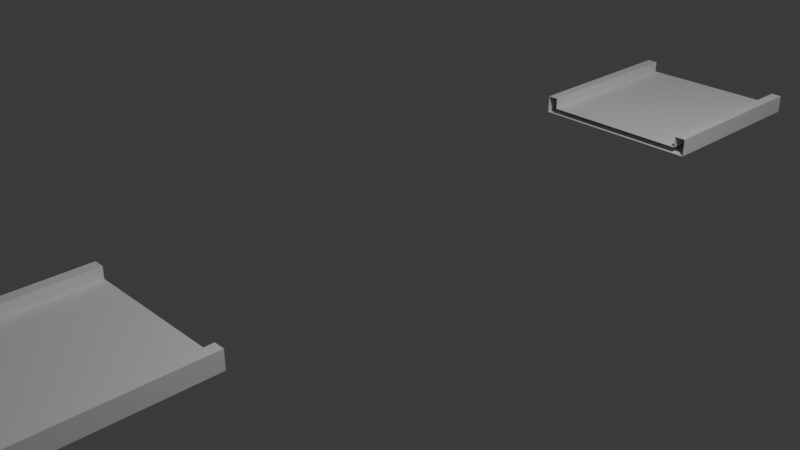 # Source: spgap5.blend  (saved by Blender 4.4.32; exported with 4.5.12 LTS)
import bpy
from mathutils import Matrix  # noqa: F401  (used for matrix-valued properties, if any)

bpy.ops.wm.read_factory_settings(use_empty=True)
scene = bpy.context.scene
scene.name = 'Scene'

# ---- collections
col_collection = bpy.data.collections.new('Collection'); scene.collection.children.link(col_collection)

# ---- world
world_world = bpy.data.worlds.new('World'); scene.world = world_world
world_world.use_nodes = True; world_world.node_tree.nodes.clear()
_N = world_world.node_tree.nodes; _L = world_world.node_tree.links
n0 = _N.new('ShaderNodeOutputWorld'); n0.name = 'World Output'; n0.location = (300, 300)
n1 = _N.new('ShaderNodeBackground'); n1.name = 'Background'; n1.location = (10, 300)
n1.inputs[0].default_value = (0.05088, 0.05088, 0.05088, 1.0)
_L.new(n1.outputs[0], n0.inputs[0])
n0.is_active_output = True
world_world.color = (0.05088, 0.05088, 0.05088)
world_world.sun_shadow_jitter_overblur = 0.0

# ---- cameras
cam_camera = bpy.data.cameras.new('Camera')
cam_camera.clip_end = 100.0
cam_camera.ortho_scale = 7.314

# ---- lights
light_light = bpy.data.lights.new('Light', 'POINT')
light_light.energy = 1000.0
light_light.shadow_soft_size = 0.1

# ---- meshes
me_cube_001 = bpy.data.meshes.new('Cube.001')
me_cube_001.from_pydata([(-1.0, -1.0, -1.0), (-1.0, -1.0, 1.0), (-1.0, 1.0, -1.0), (-1.0, 1.0, 1.0), (1.0, -1.0, -1.0), (1.0, -1.0, 1.0), (1.0, 1.0, -1.0), (1.0, 1.0, 1.0), (0.0, 1.0, -1.0), (0.0, 1.0, 1.0), (0.0, -1.0, -1.0), (0.0, -1.0, 1.0), (-0.5, 1.0, -1.0), (-0.5, -1.0, 1.0), (-0.5, 1.0, 1.0), (-0.5, -1.0, -1.0), (0.5, 1.0, 1.0), (0.5, -1.0, -1.0), (0.5, 1.0, -1.0), (0.5, -1.0, 1.0), (-0.75, 1.0, -1.0), (-0.75, -1.0, 1.0), (-0.75, 1.0, 1.0), (-0.75, -1.0, -1.0), (0.75, 1.0, 1.0), (0.75, -1.0, -1.0), (0.75, 1.0, -1.0), (0.75, -1.0, 1.0), (-0.875, 1.0, -1.0), (-0.875, -1.0, 1.0), (-0.875, 1.0, 1.0), (-0.875, -1.0, -1.0), (0.875, 1.0, 1.0), (0.875, -1.0, -1.0), (0.875, 1.0, -1.0), (0.875, -1.0, 1.0), (-1.0, -1.0, -4.534), (-1.0, 1.0, -4.534), (1.0, -1.0, -4.534), (1.0, 1.0, -4.534), (-0.875, 1.0, -4.534), (-0.875, -1.0, -4.534), (0.875, -1.0, -4.534), (0.875, 1.0, -4.534), (-1.0, 0.7493, 1.0), (1.0, 0.7493, -1.0), (1.0, 0.7493, -4.534), (-1.0, 0.7493, -1.0), (1.0, 0.7493, 1.0), (0.0, 0.7493, 1.0), (0.0, 0.7493, -1.0), (-0.5, 0.7493, -1.0), (-0.5, 0.7493, 1.0), (0.5, 0.7493, 1.0), (0.5, 0.7493, -1.0), (-0.75, 0.7493, -1.0), (-0.75, 0.7493, 1.0), (0.75, 0.7493, 1.0), (0.75, 0.7493, -1.0), (-0.875, 0.7493, -1.0), (-0.875, 0.7493, 1.0), (0.875, 0.7493, 1.0), (0.875, 0.7493, -1.0), (-1.0, 0.7493, -4.534), (-0.875, 0.7493, -4.534), (0.875, 0.7493, -4.534), (-1.0, -0.5019, -1.0), (1.0, -0.5019, 1.0), (0.0, -0.5019, 1.0), (0.0, -0.5019, -1.0), (-0.5, -0.5019, -1.0), (-0.5, -0.5019, 1.0), (0.5, -0.5019, 1.0), (0.5, -0.5019, -1.0), (-0.75, -0.5019, -1.0), (-0.75, -0.5019, 1.0), (0.75, -0.5019, 1.0), (0.75, -0.5019, -1.0), (-0.875, -0.5019, -1.0), (-0.875, -0.5019, 1.0), (0.875, -0.5019, 1.0), (0.875, -0.5019, -1.0), (-1.0, -0.5019, -4.534), (-0.875, -0.5019, -4.534), (0.875, -0.5019, -4.534), (-1.0, -0.5019, 1.0), (1.0, -0.5019, -1.0), (1.0, -0.5019, -4.534), (-1.0, 0.6246, -1.0), (1.0, 0.6246, 1.0), (0.0, 0.6246, 1.0), (0.0, 0.6246, -1.0), (-0.5, 0.6246, -1.0), (-0.5, 0.6246, 1.0), (0.5, 0.6246, 1.0), (0.5, 0.6246, -1.0), (-0.75, 0.6246, -1.0), (-0.75, 0.6246, 1.0), (0.75, 0.6246, 1.0), (0.75, 0.6246, -1.0), (-0.875, 0.6246, -1.0), (-0.875, 0.6246, 1.0), (0.875, 0.6246, 1.0), (0.875, 0.6246, -1.0), (-1.0, 0.6246, -4.534), (-0.875, 0.6246, -4.534), (0.875, 0.6246, -4.534), (-1.0, 0.6246, 1.0), (1.0, 0.6246, -1.0), (1.0, 0.6246, -4.534)], [], [(47, 44, 3, 2), (34, 32, 7, 6), (86, 67, 5, 4), (31, 29, 1, 0), (2, 28, 40, 37), (79, 85, 1, 29), (72, 68, 11, 19), (70, 69, 10, 15), (17, 19, 11, 10), (12, 14, 9, 8), (20, 22, 14, 12), (74, 70, 15, 23), (68, 71, 13, 11), (10, 11, 13, 15), (25, 27, 19, 17), (76, 72, 19, 27), (69, 73, 17, 10), (8, 9, 16, 18), (78, 74, 23, 31), (28, 30, 22, 20), (71, 75, 21, 13), (15, 13, 21, 23), (80, 76, 27, 35), (33, 35, 27, 25), (73, 77, 25, 17), (18, 16, 24, 26), (2, 3, 30, 28), (4, 33, 42, 38), (75, 79, 29, 21), (23, 21, 29, 31), (4, 5, 35, 33), (67, 80, 35, 5), (77, 81, 33, 25), (26, 24, 32, 34), (84, 87, 38, 42), (82, 83, 41, 36), (78, 31, 41, 83), (62, 34, 43, 65), (31, 0, 36, 41), (47, 2, 37, 63), (34, 6, 39, 43), (86, 4, 38, 87), (6, 45, 46, 39), (28, 59, 64, 40), (37, 40, 64, 63), (43, 39, 46, 65), (26, 34, 62, 58), (7, 32, 61, 48), (22, 30, 60, 56), (18, 26, 58, 54), (32, 24, 57, 61), (14, 22, 56, 52), (28, 20, 55, 59), (8, 18, 54, 50), (24, 16, 53, 57), (9, 14, 52, 49), (20, 12, 51, 55), (12, 8, 50, 51), (16, 9, 49, 53), (30, 3, 44, 60), (6, 7, 48, 45), (88, 47, 63, 104), (103, 62, 65, 106), (88, 107, 44, 47), (0, 1, 85, 66), (33, 81, 84, 42), (0, 66, 82, 36), (45, 108, 109, 46), (59, 100, 105, 64), (63, 64, 105, 104), (65, 46, 109, 106), (58, 62, 103, 99), (48, 61, 102, 89), (56, 60, 101, 97), (54, 58, 99, 95), (61, 57, 98, 102), (52, 56, 97, 93), (59, 55, 96, 100), (50, 54, 95, 91), (57, 53, 94, 98), (49, 52, 93, 90), (55, 51, 92, 96), (51, 50, 91, 92), (53, 49, 90, 94), (60, 44, 107, 101), (45, 48, 89, 108)])
_uv = me_cube_001.uv_layers.new(name='UVMap')
_uv.uv.foreach_set('vector', [0.375, 0.2187, 0.625, 0.2187, 0.625, 0.25, 0.375, 0.25, 0.375, 0.4844, 0.625, 0.4844, 0.625, 0.5, 0.375, 0.5, 0.375, 0.6877, 0.625, 0.6877, 0.625, 0.75, 0.375, 0.75, 0.375, 0.9844, 0.625, 0.9844, 0.625, 1.0, 0.375, 1.0, 0.375, 0.25, 0.375, 0.2656, 0.375, 0.2656, 0.375, 0.25, 0.8594, 0.6877, 0.875, 0.6877, 0.875, 0.75, 0.8594, 0.75, 0.6875, 0.6877, 0.75, 0.6877, 0.75, 0.75, 0.6875, 0.75, 0.1875, 0.6877, 0.25, 0.6877, 0.25, 0.75, 0.1875, 0.75, 0.375, 0.8125, 0.625, 0.8125, 0.625, 0.875, 0.375, 0.875, 0.375, 0.3125, 0.625, 0.3125, 0.625, 0.375, 0.375, 0.375, 0.375, 0.2812, 0.625, 0.2812, 0.625, 0.3125, 0.375, 0.3125, 0.1562, 0.6877, 0.1875, 0.6877, 0.1875, 0.75, 0.1562, 0.75, 0.75, 0.6877, 0.8125, 0.6877, 0.8125, 0.75, 0.75, 0.75, 0.375, 0.875, 0.625, 0.875, 0.625, 0.9375, 0.375, 0.9375, 0.375, 0.7812, 0.625, 0.7812, 0.625, 0.8125, 0.375, 0.8125, 0.6562, 0.6877, 0.6875, 0.6877, 0.6875, 0.75, 0.6562, 0.75, 0.25, 0.6877, 0.3125, 0.6877, 0.3125, 0.75, 0.25, 0.75, 0.375, 0.375, 0.625, 0.375, 0.625, 0.4375, 0.375, 0.4375, 0.1406, 0.6877, 0.1562, 0.6877, 0.1562, 0.75, 0.1406, 0.75, 0.375, 0.2656, 0.625, 0.2656, 0.625, 0.2812, 0.375, 0.2812, 0.8125, 0.6877, 0.8438, 0.6877, 0.8438, 0.75, 0.8125, 0.75, 0.375, 0.9375, 0.625, 0.9375, 0.625, 0.9688, 0.375, 0.9688, 0.6406, 0.6877, 0.6562, 0.6877, 0.6562, 0.75, 0.6406, 0.75, 0.375, 0.7656, 0.625, 0.7656, 0.625, 0.7812, 0.375, 0.7812, 0.3125, 0.6877, 0.3438, 0.6877, 0.3438, 0.75, 0.3125, 0.75, 0.375, 0.4375, 0.625, 0.4375, 0.625, 0.4688, 0.375, 0.4688, 0.375, 0.25, 0.625, 0.25, 0.625, 0.2656, 0.375, 0.2656, 0.375, 0.75, 0.375, 0.7656, 0.375, 0.7656, 0.375, 0.75, 0.8438, 0.6877, 0.8594, 0.6877, 0.8594, 0.75, 0.8438, 0.75, 0.375, 0.9688, 0.625, 0.9688, 0.625, 0.9844, 0.375, 0.9844, 0.375, 0.75, 0.625, 0.75, 0.625, 0.7656, 0.375, 0.7656, 0.625, 0.6877, 0.6406, 0.6877, 0.6406, 0.75, 0.625, 0.75, 0.3438, 0.6877, 0.3594, 0.6877, 0.3594, 0.75, 0.3438, 0.75, 0.375, 0.4688, 0.625, 0.4688, 0.625, 0.4844, 0.375, 0.4844, 0.3594, 0.6877, 0.375, 0.6877, 0.375, 0.75, 0.3594, 0.75, 0.125, 0.6877, 0.1406, 0.6877, 0.1406, 0.75, 0.125, 0.75, 0.1406, 0.6877, 0.1406, 0.75, 0.1406, 0.75, 0.1406, 0.6877, 0.3594, 0.5313, 0.3594, 0.5, 0.3594, 0.5, 0.3594, 0.5313, 0.375, 0.9844, 0.375, 1.0, 0.375, 1.0, 0.375, 0.9844, 0.375, 0.2187, 0.375, 0.25, 0.375, 0.25, 0.375, 0.2187, 0.375, 0.4844, 0.375, 0.5, 0.375, 0.5, 0.375, 0.4844, 0.375, 0.6877, 0.375, 0.75, 0.375, 0.75, 0.375, 0.6877, 0.375, 0.5, 0.375, 0.5313, 0.375, 0.5313, 0.375, 0.5, 0.1406, 0.5, 0.1406, 0.5313, 0.1406, 0.5313, 0.1406, 0.5, 0.125, 0.5, 0.1406, 0.5, 0.1406, 0.5313, 0.125, 0.5313, 0.3594, 0.5, 0.375, 0.5, 0.375, 0.5313, 0.3594, 0.5313, 0.3438, 0.5, 0.3594, 0.5, 0.3594, 0.5313, 0.3438, 0.5313, 0.625, 0.5, 0.6406, 0.5, 0.6406, 0.5313, 0.625, 0.5313, 0.8438, 0.5, 0.8594, 0.5, 0.8594, 0.5313, 0.8438, 0.5313, 0.3125, 0.5, 0.3438, 0.5, 0.3438, 0.5313, 0.3125, 0.5313, 0.6406, 0.5, 0.6562, 0.5, 0.6562, 0.5313, 0.6406, 0.5313, 0.8125, 0.5, 0.8438, 0.5, 0.8438, 0.5313, 0.8125, 0.5313, 0.1406, 0.5, 0.1562, 0.5, 0.1562, 0.5313, 0.1406, 0.5313, 0.25, 0.5, 0.3125, 0.5, 0.3125, 0.5313, 0.25, 0.5313, 0.6562, 0.5, 0.6875, 0.5, 0.6875, 0.5313, 0.6562, 0.5313, 0.75, 0.5, 0.8125, 0.5, 0.8125, 0.5313, 0.75, 0.5313, 0.1562, 0.5, 0.1875, 0.5, 0.1875, 0.5313, 0.1562, 0.5313, 0.1875, 0.5, 0.25, 0.5, 0.25, 0.5313, 0.1875, 0.5313, 0.6875, 0.5, 0.75, 0.5, 0.75, 0.5313, 0.6875, 0.5313, 0.8594, 0.5, 0.875, 0.5, 0.875, 0.5313, 0.8594, 0.5313, 0.375, 0.5, 0.625, 0.5, 0.625, 0.5313, 0.375, 0.5313, 0.375, 0.2031, 0.375, 0.2187, 0.375, 0.2187, 0.375, 0.2031, 0.3594, 0.5469, 0.3594, 0.5313, 0.3594, 0.5313, 0.3594, 0.5469, 0.375, 0.2031, 0.625, 0.2031, 0.625, 0.2187, 0.375, 0.2187, 0.375, 0.0, 0.625, 0.0, 0.625, 0.06227, 0.375, 0.06227, 0.3594, 0.75, 0.3594, 0.6877, 0.3594, 0.6877, 0.3594, 0.75, 0.375, 0.0, 0.375, 0.06227, 0.375, 0.06227, 0.375, 0.0, 0.375, 0.5313, 0.375, 0.5469, 0.375, 0.5469, 0.375, 0.5313, 0.1406, 0.5313, 0.1406, 0.5469, 0.1406, 0.5469, 0.1406, 0.5313, 0.125, 0.5313, 0.1406, 0.5313, 0.1406, 0.5469, 0.125, 0.5469, 0.3594, 0.5313, 0.375, 0.5313, 0.375, 0.5469, 0.3594, 0.5469, 0.3438, 0.5313, 0.3594, 0.5313, 0.3594, 0.5469, 0.3438, 0.5469, 0.625, 0.5313, 0.6406, 0.5313, 0.6406, 0.5469, 0.625, 0.5469, 0.8438, 0.5313, 0.8594, 0.5313, 0.8594, 0.5469, 0.8438, 0.5469, 0.3125, 0.5313, 0.3438, 0.5313, 0.3438, 0.5469, 0.3125, 0.5469, 0.6406, 0.5313, 0.6562, 0.5313, 0.6562, 0.5469, 0.6406, 0.5469, 0.8125, 0.5313, 0.8438, 0.5313, 0.8438, 0.5469, 0.8125, 0.5469, 0.1406, 0.5313, 0.1562, 0.5313, 0.1562, 0.5469, 0.1406, 0.5469, 0.25, 0.5313, 0.3125, 0.5313, 0.3125, 0.5469, 0.25, 0.5469, 0.6562, 0.5313, 0.6875, 0.5313, 0.6875, 0.5469, 0.6562, 0.5469, 0.75, 0.5313, 0.8125, 0.5313, 0.8125, 0.5469, 0.75, 0.5469, 0.1562, 0.5313, 0.1875, 0.5313, 0.1875, 0.5469, 0.1562, 0.5469, 0.1875, 0.5313, 0.25, 0.5313, 0.25, 0.5469, 0.1875, 0.5469, 0.6875, 0.5313, 0.75, 0.5313, 0.75, 0.5469, 0.6875, 0.5469, 0.8594, 0.5313, 0.875, 0.5313, 0.875, 0.5469, 0.8594, 0.5469, 0.375, 0.5313, 0.625, 0.5313, 0.625, 0.5469, 0.375, 0.5469])
me_cube_001.update()

# ---- objects
ob_light = bpy.data.objects.new('Light', light_light)
ob_camera = bpy.data.objects.new('Camera', cam_camera)
ob_cube = bpy.data.objects.new('Cube', me_cube_001)

# ---- transforms, parenting, visibility, modifiers, constraints
ob_light.location = (4.076, 1.005, 5.904)
ob_light.rotation_euler = (0.6503, 0.05522, 1.866)
ob_light.lock_rotations_4d = False
ob_light.empty_display_type = 'ARROWS'
ob_light.color = (0.0, 0.0, 0.0, 0.0)
ob_light.lineart.crease_threshold = 0.0
ob_camera.location = (7.359, -6.926, 4.958)
ob_camera.rotation_euler = (1.109, 0.0, 0.8149)
ob_camera.lock_rotations_4d = False
ob_camera.empty_display_type = 'ARROWS'
ob_camera.color = (0.0, 0.0, 0.0, 0.0)
ob_camera.display_type = 'WIRE'
ob_camera.lineart.crease_threshold = 0.0
ob_cube.location = (0.0, 0.0, 0.0)
ob_cube.scale = (1.0, 5.667, -0.03758)

# ---- collection membership
col_collection.objects.link(ob_light)
col_collection.objects.link(ob_camera)
col_collection.objects.link(ob_cube)

# ---- scene / render settings (as saved in the file)
scene.camera = ob_camera
scene.frame_start = 1; scene.frame_end = 250; scene.frame_set(1)
scene.render.engine = 'BLENDER_EEVEE_NEXT'
bpy.context.view_layer.update()
